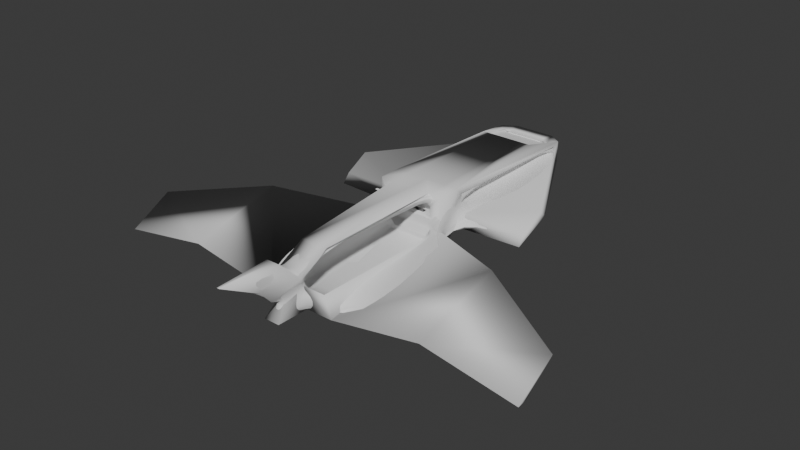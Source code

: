 # Source: MegaPlane.blend  (saved by Blender 4.2.66; exported with 4.5.12 LTS)
import bpy
from mathutils import Matrix  # noqa: F401  (used for matrix-valued properties, if any)

bpy.ops.wm.read_factory_settings(use_empty=True)
scene = bpy.context.scene
scene.name = 'Scene'

# ---- collections
col_collection = bpy.data.collections.new('Collection'); scene.collection.children.link(col_collection)

# ---- node groups
ng_smooth_by_angle = bpy.data.node_groups.new('Smooth by Angle', 'GeometryNodeTree')
_s = ng_smooth_by_angle.interface.new_socket(name='Mesh', in_out='OUTPUT', socket_type='NodeSocketGeometry')
_s = ng_smooth_by_angle.interface.new_socket(name='Mesh', in_out='INPUT', socket_type='NodeSocketGeometry')
_s = ng_smooth_by_angle.interface.new_socket(name='Angle', in_out='INPUT', socket_type='NodeSocketFloat')
_s.subtype = 'ANGLE'
_s.default_value = 0.5236
_s.min_value = 0.0
_s.max_value = 3.142
_s.description = 'Maximum face angle for smooth edges'
_s = ng_smooth_by_angle.interface.new_socket(name='Ignore Sharpness', in_out='INPUT', socket_type='NodeSocketBool')
_s.force_non_field = True
ng_smooth_by_angle.description = 'Set the sharpness of mesh edges based on the angle between the neighboring faces'
ng_smooth_by_angle.is_modifier = True
_N = ng_smooth_by_angle.nodes; _L = ng_smooth_by_angle.links
n0 = _N.new('GeometryNodeSetShadeSmooth'); n0.name = 'Set Shade Smooth'; n0.location = (120, -80)
n0.domain = 'EDGE'
n1 = _N.new('GeometryNodeSetShadeSmooth'); n1.name = 'Set Shade Smooth.001'; n1.location = (300, -80)
n2 = _N.new('NodeGroupOutput'); n2.name = 'Group Output'; n2.location = (480, -80)
n3 = _N.new('GeometryNodeInputMeshEdgeAngle'); n3.name = 'Edge Angle'; n3.location = (-440, -240)
n4 = _N.new('NodeGroupInput'); n4.name = 'Group Input'; n4.location = (-80, -80)
n5 = _N.new('GeometryNodeInputEdgeSmooth'); n5.name = 'Is Edge Smooth'; n5.location = (-260, -120)
n6 = _N.new('GeometryNodeInputShadeSmooth'); n6.name = 'Is Shade Smooth'; n6.location = (-440, -397)
n7 = _N.new('FunctionNodeCompare'); n7.name = 'Compare'; n7.location = (-260, -260)
n7.operation = 'LESS_EQUAL'
n7.inputs[6].default_value = (0.0, 0.0, 0.0, 0.0)
n7.inputs[7].default_value = (0.0, 0.0, 0.0, 0.0)
n8 = _N.new('FunctionNodeBooleanMath'); n8.name = 'Boolean Math.001'; n8.location = (-80, -260)
n9 = _N.new('NodeGroupInput'); n9.name = 'Group Input.001'; n9.location = (-440, -329)
n10 = _N.new('NodeGroupInput'); n10.name = 'Group Input.002'; n10.location = (-259, -189)
n11 = _N.new('FunctionNodeBooleanMath'); n11.name = 'Boolean Math'; n11.location = (-80, -149)
n11.operation = 'OR'
n12 = _N.new('FunctionNodeBooleanMath'); n12.name = 'Boolean Math.002'; n12.location = (-260, -380)
n12.operation = 'OR'
n13 = _N.new('NodeGroupInput'); n13.name = 'Group Input.003'; n13.location = (-440, -460)
_L.new(n3.outputs[0], n7.inputs[0])
_L.new(n1.outputs[0], n2.inputs[0])
_L.new(n9.outputs[1], n7.inputs[1])
_L.new(n7.outputs[0], n8.inputs[0])
_L.new(n4.outputs[0], n0.inputs[0])
_L.new(n0.outputs[0], n1.inputs[0])
_L.new(n8.outputs[0], n0.inputs[2])
_L.new(n10.outputs[2], n11.inputs[1])
_L.new(n5.outputs[0], n11.inputs[0])
_L.new(n11.outputs[0], n0.inputs[1])
_L.new(n13.outputs[2], n12.inputs[1])
_L.new(n6.outputs[0], n12.inputs[0])
_L.new(n12.outputs[0], n8.inputs[1])
n2.is_active_output = True

# ---- world
world_world = bpy.data.worlds.new('World'); scene.world = world_world
world_world.use_nodes = True; world_world.node_tree.nodes.clear()
_N = world_world.node_tree.nodes; _L = world_world.node_tree.links
n0 = _N.new('ShaderNodeOutputWorld'); n0.name = 'World Output'; n0.location = (300, 300)
n1 = _N.new('ShaderNodeBackground'); n1.name = 'Background'; n1.location = (10, 300)
n1.inputs[0].default_value = (0.05088, 0.05088, 0.05088, 1.0)
_L.new(n1.outputs[0], n0.inputs[0])
n0.is_active_output = True
world_world.color = (0.05088, 0.05088, 0.05088)
world_world.sun_shadow_jitter_overblur = 0.0

# ---- meshes
me_cube_002 = bpy.data.meshes.new('Cube.002')
me_cube_002.from_pydata([(-1.0, -3.819, 0.01472), (-0.6436, 4.996, 1.277), (-1.0, -0.1543, 0.2196), (-1.0, -1.718, -0.02571), (-0.6439, -0.3333, 1.421), (-0.6436, 0.5768, 1.533), (-0.921, -4.667, 0.8115), (-0.6439, -0.3333, 1.133), (-0.6436, 0.5768, 1.02), (-0.921, -0.4113, 0.7639), (-1.0, -0.3333, 1.777), (-0.6439, -0.05656, 1.133), (-0.6439, -0.05656, 1.421), (-0.7951, 4.0, 1.772), (-0.7951, 4.954, 1.525), (-1.0, 5.24, 0.9289), (-1.0, 0.3333, 0.6727), (-1.0, 0.5522, 1.558), (-1.0, 5.021, 1.435), (-1.0, 5.021, 1.131), (-1.0, 0.5522, 0.9977), (0.0, 5.504, 1.52), (2.98e-08, -0.3333, 0.7766), (0.0, 0.3333, 0.7766), (7.451e-09, -3.819, 0.01472), (0.0, 0.3333, 1.777), (0.0, -0.3333, 1.777), (1.49e-08, -0.1543, 0.2196), (0.0, -1.718, -0.02571), (2.98e-08, -4.547, 0.08877), (0.0, 5.24, 1.033), (0.0, -0.3333, 1.133), (0.0, -0.3333, 1.421), (0.0, -0.05656, 1.133), (0.0, -0.05656, 1.421), (-1.0, -0.3333, 0.7766), (2.98e-08, -0.4113, 0.7639), (-1.0, -4.547, 0.08877), (1.49e-08, -3.778, -0.008548), (2.98e-08, -0.3315, 0.2751), (-0.921, -0.3315, 0.2751), (-0.921, -3.778, -0.1243), (-1.0, 0.3333, 1.777), (-1.0, 5.24, 1.52), (0.0, 4.954, 1.525), (0.0, 4.0, 1.772), (0.0, 5.149, 1.446), (0.0, 3.194, 1.694), (-0.7951, 3.194, 1.694), (-0.7951, 5.149, 1.446), (-6.382, -4.254, 0.1286), (-6.382, -3.304, 0.7766), (-6.382, -4.547, 0.08877), (-3.02, 0.3333, 0.7421), (-3.02, 1.479, 1.189), (-3.02, 0.5522, 0.9977), (-3.02, 1.261, 1.391), (-3.691, -4.547, 0.552), (-3.691, -3.819, 0.478), (-3.691, -3.204, 0.4376), (-3.691, -1.819, 1.24), (-0.6041, -0.3333, 0.7766), (-0.6041, 1.653, 0.8455), (-0.6041, -0.1543, 0.2196), (-0.6041, -1.718, -0.02571), (-0.2161, -4.547, 0.08877), (-0.389, -0.3333, 1.133), (-0.389, -0.05656, 1.133), (-0.6041, 5.504, 1.52), (-0.6041, -3.819, 0.01472), (-0.6041, 0.3333, 1.777), (-0.6041, -0.3333, 1.777), (-0.6041, 2.589, 0.8944), (-0.389, -0.3333, 1.421), (-0.389, -0.05656, 1.421), (-0.5564, -0.4113, 0.7639), (-0.5564, -0.3315, 0.2751), (-0.5564, -3.778, -0.008548), (-0.4804, 4.954, 1.525), (-0.4804, 4.0, 1.772), (-0.4804, 5.149, 1.446), (-0.4804, 3.194, 1.694), (2.98e-08, -5.532, 0.1199), (-0.2309, -5.532, 0.1199), (-0.08057, -5.153, 0.5617), (-0.03835, -7.067, 1.724), (-0.199, -4.667, 0.8115), (2.98e-08, -4.667, 0.8115), (3.166e-08, -5.153, 0.5617), (-0.5, 5.24, 1.051), (-0.6041, 0.3333, 0.7766), (-0.2712, 2.259, 0.8772), (-0.2686, 1.653, 0.8455), (-0.9708, 2.802, -0.06953), (-0.9697, 2.531, -0.08372), (-1.046, 2.951, -0.0618), (-1.169, 2.531, -0.08372), (-0.4021, -4.88, 1.147), (8.467e-09, -4.889, 1.251), (-0.2146, -4.395, 1.04), (8.614e-09, -4.332, 1.079), (1.1e-16, -3.997, 1.599), (1.1e-16, -3.997, 1.426), (-0.1848, -3.997, 1.426), (-0.4, -3.997, 1.599), (2.608e-08, -7.067, 1.724), (-0.199, -5.372, 1.668), (-0.08057, -5.917, 1.093), (2.98e-08, -5.917, 1.093), (2.515e-08, -5.372, 1.668), (-0.08057, -5.567, 0.7008), (3.166e-08, -5.567, 0.7008)], [], [(8, 5, 1), (79, 45, 47, 81), (70, 42, 10, 71), (17, 20, 35, 42), (58, 57, 52, 50), (54, 72, 16, 53), (69, 65, 37, 0), (66, 7, 35, 61), (7, 4, 10, 35), (67, 74, 12, 11), (4, 7, 11, 12), (73, 4, 12, 74), (18, 17, 42, 43), (19, 18, 43, 15), (19, 15, 54, 56), (1, 5, 17, 18), (1, 18, 19), (5, 8, 20, 17), (8, 1, 19, 20), (9, 6, 41, 40), (63, 27, 28, 64), (66, 31, 33, 67), (64, 28, 24, 69), (90, 23, 27, 63), (89, 68, 21, 30), (75, 36, 22, 61), (6, 9, 35, 37), (86, 6, 37, 65), (76, 77, 38, 39), (86, 87, 38, 77), (75, 9, 40, 76), (13, 14, 43, 42), (78, 44, 21, 68), (79, 13, 42, 70), (80, 49, 48, 81), (14, 13, 48, 49), (78, 14, 49, 80), (50, 52, 51), (60, 59, 50, 51), (57, 60, 51, 52), (59, 58, 50), (55, 56, 54, 53), (15, 72, 54), (16, 20, 55, 53), (20, 56, 55), (3, 0, 58, 59), (37, 35, 60, 57), (35, 3, 59, 60), (0, 37, 57, 58), (44, 78, 80, 46), (46, 80, 81, 47), (45, 79, 70, 25), (14, 78, 68, 43), (36, 75, 76, 39), (6, 86, 77, 41), (40, 41, 77, 76), (65, 29, 82, 83), (9, 75, 61, 35), (15, 43, 68, 89), (16, 90, 63, 2), (3, 64, 69, 0), (7, 66, 67, 11), (2, 63, 64, 3), (4, 73, 71, 10), (32, 73, 74, 34), (33, 34, 74, 67), (31, 66, 61, 22), (24, 29, 65, 69), (25, 70, 71, 26), (13, 79, 81, 48), (88, 84, 83, 82), (107, 108, 105, 85), (86, 65, 83, 84), (106, 107, 85), (72, 91, 93, 95), (56, 20, 19), (91, 72, 89, 30), (62, 92, 23, 90), (92, 91, 30, 23), (95, 93, 94, 96), (92, 62, 96, 94), (91, 92, 94, 93), (62, 72, 95, 96), (72, 15, 89), (87, 86, 99, 100), (103, 102, 100, 99), (101, 104, 97, 98), (104, 103, 99, 97), (71, 73, 103, 104), (26, 71, 104, 101), (73, 32, 102, 103), (97, 110, 107, 106), (110, 111, 108, 107), (98, 97, 106, 109), (86, 97, 99), (84, 88, 111, 110), (86, 84, 110, 97), (85, 105, 109, 106), (16, 72, 62, 90), (42, 35, 10), (35, 20, 16, 2, 3)])
me_cube_002.polygons.foreach_set('use_smooth', [True] * 101)
_k = {(7, 66): 0.48, (11, 67): 0.48, (40, 76): 0.35, (53, 55): 0.3, (31, 66): 0.48, (33, 67): 0.48, (39, 76): 0.35, (38, 77): 0.3}
me_cube_002.attributes.new('crease_edge', 'FLOAT', 'EDGE').data.foreach_set('value', [_k.get((min(e.vertices), max(e.vertices)), 0.0) for e in me_cube_002.edges])
me_cube_002.attributes.new('crease_vert', 'FLOAT', 'POINT').data.foreach_set('value', [0.0, 0.0, 0.0, 0.0, 0.0819, 0.0, 0.004255, 0.1481, 0.0, 0.0, 0.0, 0.1481, 0.0819, 0.0, 0.0, 0.0, 0.0, 0.0, 0.0, 0.0, 0.0, 0.0, 0.0, 0.0, 0.0, 0.0, 0.0, 0.0, 0.0, 0.0, 0.0, 0.1481, 0.0819, 0.1481, 0.0819, 0.0, 0.0, 0.0, 0.3, 0.2257, 0.0, 0.004255, 0.0, 0.0, 0.0, 0.0, 0.0, 0.0, 0.0, 0.0, 0.0, 0.0, 0.0, 0.3, 0.0, 0.3, 0.0, 0.0, 0.0, 0.0, 0.0, 0.0, 0.0, 0.0, 0.0, 0.0, 0.1481, 0.1481, 0.0, 0.0, 0.0, 0.0, 0.0, 0.0819, 0.0819, 0.0, 0.1129, 0.3, 0.0, 0.0, 0.0, 0.0, 0.0, 0.0, 0.004255, 0.004255, 0.004255, 0.004255, 0.004255, 0.0, 0.0, 0.0, 0.0, 0.0, 0.0, 0.0, 0.0, 0.0, 0.0, 0.0819, 0.0819, 0.0, 0.0819, 0.0819, 0.0, 0.004255, 0.004255, 0.004255, 0.004255, 0.004255, 0.004255, 0.004255])
_uv = me_cube_002.uv_layers.new(name='UVMap')
_uv.uv.foreach_set('vector', [0.9131, 0.5423, 0.952, 0.54, 0.952, 0.8767, 0.1625, 0.8873, 0.126, 0.8873, 0.126, 0.826, 0.1625, 0.826, 0.7791, 0.3907, 0.8092, 0.3907, 0.8093, 0.4412, 0.7791, 0.4413, 0.8349, 0.3527, 0.8771, 0.3585, 0.8846, 0.4275, 0.8161, 0.367, 0.1302, 0.205, 0.07485, 0.2049, 0.07492, 0.0003671, 0.09716, 0.0003437, 0.6392, 0.4971, 0.4552, 0.5815, 0.4853, 0.4099, 0.639, 0.4099, 0.1303, 0.4402, 0.07497, 0.4697, 0.07496, 0.41, 0.1303, 0.41, 0.5659, 0.8298, 0.5659, 0.8104, 0.593, 0.7833, 0.593, 0.8134, 0.5659, 0.8104, 0.544, 0.8104, 0.517, 0.7833, 0.593, 0.7833, 0.7316, 0.6796, 0.7097, 0.6796, 0.7097, 0.6602, 0.7316, 0.6602, 0.5701, 0.8594, 0.5701, 0.8813, 0.5491, 0.8813, 0.5491, 0.8594, 0.8937, 0.8188, 0.9131, 0.8188, 0.9131, 0.8399, 0.8937, 0.8399, 0.8904, 0.01737, 0.8349, 0.3527, 0.8161, 0.367, 0.8862, 5.391e-10, 0.9133, 0.02049, 0.8904, 0.01737, 0.8862, 5.391e-10, 0.9308, 0.006085, 0.9133, 0.02049, 0.9308, 0.006085, 0.8702, 0.2796, 0.8527, 0.294, 0.3775, 0.8244, 0.3775, 0.488, 0.4047, 0.4861, 0.4047, 0.8263, 0.7208, 0.7092, 0.7327, 0.7363, 0.7097, 0.7363, 0.3065, 0.8281, 0.3065, 0.8658, 0.2793, 0.8672, 0.2793, 0.826, 0.126, 0.824, 0.126, 0.4871, 0.1533, 0.4861, 0.1531, 0.826, 0.6392, 0.7338, 0.6392, 0.4098, 0.7097, 0.4783, 0.6763, 0.7403, 0.4092, 0.44, 0.4092, 0.486, 0.2902, 0.4861, 0.2902, 0.4402, 0.3775, 0.8559, 0.3775, 0.8263, 0.3985, 0.8263, 0.3985, 0.8559, 0.2902, 0.4402, 0.2902, 0.4861, 0.1303, 0.4861, 0.1303, 0.4402, 0.3573, 0.8446, 0.3573, 0.8903, 0.3068, 0.8876, 0.3068, 0.8419, 0.6331, 0.826, 0.593, 0.8287, 0.5976, 0.7833, 0.6383, 0.7885, 0.7266, 0.8663, 0.7266, 0.824, 0.7326, 0.824, 0.7326, 0.8699, 0.8641, 0.54, 0.8629, 0.8637, 0.8641, 0.8698, 0.8093, 0.55, 0.1865, 0.887, 0.1865, 0.832, 0.2419, 0.826, 0.2419, 0.8856, 0.3492, 0.4862, 0.3496, 0.7494, 0.3073, 0.7494, 0.3068, 0.4863, 0.322, 0.8119, 0.3068, 0.8119, 0.3073, 0.7494, 0.3496, 0.7494, 0.2419, 0.8537, 0.2419, 0.826, 0.2793, 0.826, 0.2793, 0.8537, 0.7935, 0.1126, 0.7937, 0.04166, 0.8093, 0.02, 0.8092, 0.3907, 0.7697, 0.04169, 0.7332, 0.04173, 0.7331, 4.96e-05, 0.7791, 1.028e-09, 0.7696, 0.1126, 0.7935, 0.1126, 0.8092, 0.3907, 0.7791, 0.3907, 0.6758, 0.7403, 0.6997, 0.7403, 0.6997, 0.8871, 0.6758, 0.8872, 0.7193, 0.6447, 0.7097, 0.5703, 0.7233, 0.5102, 0.7233, 0.6602, 0.8641, 0.8639, 0.8641, 0.8399, 0.8789, 0.8399, 0.8789, 0.8639, 0.7315, 0.5972, 0.7233, 0.6181, 0.7233, 0.5102, 0.2823, 0.2046, 0.1771, 0.205, 0.09716, 0.0003437, 0.1693, -1.881e-09, 0.412, 0.2047, 0.6231, 0.2044, 0.5076, 0.4095, 0.4092, 0.4098, 0.1771, 0.205, 0.1302, 0.205, 0.09716, 0.0003437, 0.875, 0.3514, 0.8527, 0.294, 0.8702, 0.2796, 0.892, 0.3705, 0.4853, 0.7833, 0.4552, 0.5815, 0.6392, 0.4971, 0.7236, 0.8941, 0.6997, 0.894, 0.6997, 0.7403, 0.7183, 0.7404, 0.1531, 0.826, 0.3066, 0.7698, 0.3068, 0.826, 0.2902, 0.41, 0.1303, 0.41, 0.1302, 0.205, 0.1771, 0.205, 0.4092, 0.0002265, 0.733, 1.085e-08, 0.6231, 0.2044, 0.412, 0.2047, 0.3955, 0.4096, 0.2902, 0.41, 0.1771, 0.205, 0.2823, 0.2046, 0.1303, 0.41, 0.07496, 0.41, 0.07485, 0.2049, 0.1302, 0.205, 0.8641, 0.9004, 0.8641, 0.8639, 0.8789, 0.8639, 0.8789, 0.9005, 0.6392, 0.7404, 0.6758, 0.7403, 0.6758, 0.8872, 0.6392, 0.8872, 0.733, 0.1126, 0.7696, 0.1126, 0.7791, 0.3907, 0.7331, 0.3908, 0.7937, 0.04166, 0.7697, 0.04169, 0.7791, 1.028e-09, 0.8093, 0.02, 0.2419, 0.8961, 0.2419, 0.8537, 0.2793, 0.8537, 0.2793, 0.896, 0.3769, 0.8118, 0.322, 0.8119, 0.3496, 0.7494, 0.3775, 0.75, 0.3769, 0.4861, 0.3775, 0.75, 0.3496, 0.7494, 0.3492, 0.4862, 0.07497, 0.4697, 0.07497, 0.4861, 2.008e-06, 0.4861, -1.525e-09, 0.4685, 0.7266, 0.8941, 0.7266, 0.8663, 0.7326, 0.8699, 0.7326, 0.9001, 0.6383, 0.8643, 0.5948, 0.8612, 0.593, 0.8287, 0.6331, 0.826, 0.3496, 0.8149, 0.3573, 0.8446, 0.3068, 0.8419, 0.3068, 0.8119, 0.2902, 0.41, 0.2902, 0.4402, 0.1303, 0.4402, 0.1303, 0.41, 0.3775, 0.8753, 0.3775, 0.8559, 0.3985, 0.8559, 0.3985, 0.8753, 0.4092, 0.4099, 0.4092, 0.44, 0.2902, 0.4402, 0.2902, 0.41, 0.544, 0.8104, 0.544, 0.8298, 0.517, 0.8134, 0.517, 0.7833, 0.8641, 0.8188, 0.8937, 0.8188, 0.8937, 0.8399, 0.8641, 0.8399, 0.7316, 0.7092, 0.7097, 0.7092, 0.7097, 0.6796, 0.7316, 0.6796, 0.5659, 0.8594, 0.5659, 0.8298, 0.593, 0.8134, 0.593, 0.8594, 0.1303, 0.4861, 0.07497, 0.4861, 0.07497, 0.4697, 0.1303, 0.4402, 0.7331, 0.3908, 0.7791, 0.3907, 0.7791, 0.4413, 0.7332, 0.4413, 0.1865, 0.8874, 0.1625, 0.8873, 0.1625, 0.826, 0.1865, 0.826, 0.5172, 0.8594, 0.5233, 0.8594, 0.5345, 0.8916, 0.517, 0.8916, 0.7327, 0.824, 0.7266, 0.824, 0.7269, 0.7363, 0.7298, 0.7363, 0.07092, 0.8176, 0.126, 0.8089, 0.1229, 0.8837, 0.08975, 0.8551, 0.005261, 0.8706, 0.04874, 0.9128, 1.467e-08, 1.0, 0.4092, 0.8295, 0.4284, 0.8132, 0.4478, 0.894, 0.4392, 0.9013, 0.3066, 0.7698, 0.1531, 0.826, 0.1533, 0.4861, 0.4299, 0.5564, 0.4552, 0.5815, 0.4473, 0.7832, 0.4092, 0.7832, 0.4552, 0.5103, 0.4297, 0.5103, 0.4092, 0.4098, 0.4552, 0.4099, 0.4297, 0.5103, 0.4299, 0.5564, 0.4092, 0.7832, 0.4092, 0.4098, 0.5491, 0.8927, 0.5404, 0.8835, 0.5345, 0.8636, 0.5491, 0.8594, 0.7097, 0.4098, 0.7303, 0.4249, 0.7219, 0.5102, 0.7097, 0.5013, 0.4284, 0.8132, 0.4636, 0.7833, 0.4636, 0.8805, 0.4478, 0.894, 0.4636, 0.7833, 0.517, 0.8305, 0.4871, 0.9023, 0.4636, 0.8812, 0.4552, 0.5815, 0.4853, 0.7833, 0.4473, 0.7832, 0.3735, 0.8703, 0.3585, 0.8715, 0.3573, 0.8495, 0.3735, 0.844, 0.359, 0.8131, 0.3729, 0.8119, 0.3735, 0.844, 0.3573, 0.8495, 0.7334, 0.7203, 0.7638, 0.7203, 0.7643, 0.7901, 0.7336, 0.7902, 0.01115, 0.7655, 0.02465, 0.7663, 0.0537, 0.7967, 0.04495, 0.8329, 8.937e-09, 0.4861, 0.02741, 0.4871, 0.02465, 0.7663, 0.01115, 0.7655, 0.7332, 0.4413, 0.7791, 0.4413, 0.7638, 0.7203, 0.7334, 0.7203, 0.8937, 0.8188, 0.8641, 0.8188, 0.8641, 0.54, 0.8781, 0.54, 0.04495, 0.8329, 0.07887, 0.8865, 0.04874, 0.9128, 0.005261, 0.8706, 0.4046, 0.8574, 0.3985, 0.8574, 0.3985, 0.8263, 0.4046, 0.8263, 0.7336, 0.7902, 0.7643, 0.7901, 0.7485, 0.8242, 0.7334, 0.8242, 0.07092, 0.8176, 0.04495, 0.8329, 0.0537, 0.7967, 0.7295, 0.6496, 0.7233, 0.6496, 0.7233, 0.6181, 0.7295, 0.6181, 0.07092, 0.8176, 0.08975, 0.8551, 0.07887, 0.8865, 0.04495, 0.8329, 0.7363, 0.9525, 0.7334, 0.9525, 0.7334, 0.8242, 0.7485, 0.8242, 0.4853, 0.4099, 0.4552, 0.5815, 0.4552, 0.5103, 0.4552, 0.4099, 0.8161, 0.367, 0.8846, 0.4275, 0.8093, 0.4172, 0.8846, 0.4275, 0.8771, 0.3585, 0.8994, 0.3783, 0.9285, 0.4197, 0.9308, 0.54])
me_cube_002.update()
me_cube_001 = bpy.data.meshes.new('Cube.001')
me_cube_001.from_pydata([(-1.0, -3.819, 0.01472), (-0.6436, 4.996, 1.277), (-1.0, -0.1543, 0.2196), (-1.0, -1.718, -0.02571), (-0.6439, -0.3333, 1.421), (-0.6436, 0.5768, 1.533), (-0.921, -4.667, 0.8115), (-0.6439, -0.3333, 1.133), (-0.6436, 0.5768, 1.02), (-0.921, -0.4113, 0.7639), (-1.0, -0.3333, 1.777), (-0.6439, -0.05656, 1.133), (-0.6439, -0.05656, 1.421), (-0.7951, 4.0, 1.772), (-0.7951, 4.954, 1.525), (-1.0, 5.24, 0.9289), (-1.0, 0.3333, 0.6727), (-1.0, 0.5522, 1.558), (-1.0, 5.021, 1.435), (-1.0, 5.021, 1.131), (-1.0, 0.5522, 0.9977), (0.0, 5.504, 1.52), (2.98e-08, -0.3333, 0.7766), (0.0, 0.3333, 0.7766), (7.451e-09, -3.819, 0.01472), (0.0, 0.3333, 1.777), (0.0, -0.3333, 1.777), (1.49e-08, -0.1543, 0.2196), (0.0, -1.718, -0.02571), (2.98e-08, -4.547, 0.08877), (0.0, 5.24, 1.033), (0.0, -0.3333, 1.133), (0.0, -0.3333, 1.421), (0.0, -0.05656, 1.133), (0.0, -0.05656, 1.421), (-1.0, -0.3333, 0.7766), (2.98e-08, -0.4113, 0.7639), (-1.0, -4.547, 0.08877), (1.49e-08, -3.778, -0.008548), (2.98e-08, -0.3315, 0.2751), (-0.921, -0.3315, 0.2751), (-0.921, -3.778, -0.1243), (-1.0, 0.3333, 1.777), (-1.0, 5.24, 1.52), (0.0, 4.954, 1.525), (0.0, 4.0, 1.772), (0.0, 5.149, 1.446), (0.0, 3.194, 1.694), (-0.7951, 3.194, 1.694), (-0.7951, 5.149, 1.446), (-6.382, -4.254, 0.1286), (-6.382, -3.304, 0.7766), (-6.382, -4.547, 0.08877), (-3.02, 0.3333, 0.7421), (-3.02, 1.479, 1.189), (-3.02, 0.5522, 0.9977), (-3.02, 1.261, 1.391), (-3.691, -4.547, 0.552), (-3.691, -3.819, 0.478), (-3.691, -3.204, 0.4376), (-3.691, -1.819, 1.24), (-0.6041, -0.3333, 0.7766), (-0.6041, 1.653, 0.8455), (-0.6041, -0.1543, 0.2196), (-0.6041, -1.718, -0.02571), (-0.2161, -4.547, 0.08877), (-0.389, -0.3333, 1.133), (-0.389, -0.05656, 1.133), (-0.6041, 5.504, 1.52), (-0.6041, -3.819, 0.01472), (-0.6041, 0.3333, 1.777), (-0.6041, -0.3333, 1.777), (-0.6041, 2.589, 0.8944), (-0.389, -0.3333, 1.421), (-0.389, -0.05656, 1.421), (-0.5564, -0.4113, 0.7639), (-0.5564, -0.3315, 0.2751), (-0.5564, -3.778, -0.008548), (-0.4804, 4.954, 1.525), (-0.4804, 4.0, 1.772), (-0.4804, 5.149, 1.446), (-0.4804, 3.194, 1.694), (2.98e-08, -5.532, 0.1199), (-0.2309, -5.532, 0.1199), (-0.08057, -5.153, 0.5617), (-0.03835, -7.067, 1.724), (-0.199, -4.667, 0.8115), (2.98e-08, -4.667, 0.8115), (3.166e-08, -5.153, 0.5617), (-0.5, 5.24, 1.051), (-0.6041, 0.3333, 0.7766), (-0.2712, 2.259, 0.8772), (-0.2686, 1.653, 0.8455), (-0.9708, 2.802, -0.06953), (-0.9697, 2.531, -0.08372), (-1.046, 2.951, -0.0618), (-1.169, 2.531, -0.08372), (-0.4021, -4.88, 1.147), (8.467e-09, -4.889, 1.251), (-0.2146, -4.395, 1.04), (8.614e-09, -4.332, 1.079), (1.1e-16, -3.997, 1.599), (1.1e-16, -3.997, 1.426), (-0.1848, -3.997, 1.426), (-0.4, -3.997, 1.599), (2.608e-08, -7.067, 1.724), (-0.199, -5.372, 1.668), (-0.08057, -5.917, 1.093), (2.98e-08, -5.917, 1.093), (2.515e-08, -5.372, 1.668), (-0.08057, -5.567, 0.7008), (3.166e-08, -5.567, 0.7008)], [], [(8, 5, 1), (79, 45, 47, 81), (70, 42, 10, 71), (17, 20, 35, 42), (58, 57, 52, 50), (54, 72, 16, 53), (69, 65, 37, 0), (66, 7, 35, 61), (7, 4, 10, 35), (67, 74, 12, 11), (4, 7, 11, 12), (73, 4, 12, 74), (18, 17, 42, 43), (19, 18, 43, 15), (19, 15, 54, 56), (1, 5, 17, 18), (1, 18, 19), (5, 8, 20, 17), (8, 1, 19, 20), (9, 6, 41, 40), (63, 27, 28, 64), (66, 31, 33, 67), (64, 28, 24, 69), (90, 23, 27, 63), (89, 68, 21, 30), (75, 36, 22, 61), (6, 9, 35, 37), (86, 6, 37, 65), (76, 77, 38, 39), (86, 87, 38, 77), (75, 9, 40, 76), (13, 14, 43, 42), (78, 44, 21, 68), (79, 13, 42, 70), (80, 49, 48, 81), (14, 13, 48, 49), (78, 14, 49, 80), (50, 52, 51), (60, 59, 50, 51), (57, 60, 51, 52), (59, 58, 50), (55, 56, 54, 53), (15, 72, 54), (16, 20, 55, 53), (20, 56, 55), (3, 0, 58, 59), (37, 35, 60, 57), (35, 3, 59, 60), (0, 37, 57, 58), (44, 78, 80, 46), (46, 80, 81, 47), (45, 79, 70, 25), (14, 78, 68, 43), (36, 75, 76, 39), (6, 86, 77, 41), (40, 41, 77, 76), (65, 29, 82, 83), (9, 75, 61, 35), (15, 43, 68, 89), (16, 90, 63, 2), (3, 64, 69, 0), (7, 66, 67, 11), (2, 63, 64, 3), (4, 73, 71, 10), (32, 73, 74, 34), (33, 34, 74, 67), (31, 66, 61, 22), (24, 29, 65, 69), (25, 70, 71, 26), (13, 79, 81, 48), (88, 84, 83, 82), (107, 108, 105, 85), (86, 65, 83, 84), (106, 107, 85), (72, 91, 93, 95), (56, 20, 19), (91, 72, 89, 30), (62, 92, 23, 90), (92, 91, 30, 23), (95, 93, 94, 96), (92, 62, 96, 94), (91, 92, 94, 93), (62, 72, 95, 96), (72, 15, 89), (87, 86, 99, 100), (103, 102, 100, 99), (101, 104, 97, 98), (104, 103, 99, 97), (71, 73, 103, 104), (26, 71, 104, 101), (73, 32, 102, 103), (97, 110, 107, 106), (110, 111, 108, 107), (98, 97, 106, 109), (86, 97, 99), (84, 88, 111, 110), (86, 84, 110, 97), (85, 105, 109, 106), (16, 72, 62, 90), (42, 35, 10), (35, 20, 16, 2, 3)])
me_cube_001.polygons.foreach_set('use_smooth', [True] * 101)
_k = {(7, 66): 0.48, (11, 67): 0.48, (40, 76): 0.35, (53, 55): 0.3, (31, 66): 0.48, (33, 67): 0.48, (39, 76): 0.35, (38, 77): 0.3}
me_cube_001.attributes.new('crease_edge', 'FLOAT', 'EDGE').data.foreach_set('value', [_k.get((min(e.vertices), max(e.vertices)), 0.0) for e in me_cube_001.edges])
me_cube_001.attributes.new('crease_vert', 'FLOAT', 'POINT').data.foreach_set('value', [0.0, 0.0, 0.0, 0.0, 0.0819, 0.0, 0.004255, 0.1481, 0.0, 0.0, 0.0, 0.1481, 0.0819, 0.0, 0.0, 0.0, 0.0, 0.0, 0.0, 0.0, 0.0, 0.0, 0.0, 0.0, 0.0, 0.0, 0.0, 0.0, 0.0, 0.0, 0.0, 0.1481, 0.0819, 0.1481, 0.0819, 0.0, 0.0, 0.0, 0.3, 0.2257, 0.0, 0.004255, 0.0, 0.0, 0.0, 0.0, 0.0, 0.0, 0.0, 0.0, 0.0, 0.0, 0.0, 0.3, 0.0, 0.3, 0.0, 0.0, 0.0, 0.0, 0.0, 0.0, 0.0, 0.0, 0.0, 0.0, 0.1481, 0.1481, 0.0, 0.0, 0.0, 0.0, 0.0, 0.0819, 0.0819, 0.0, 0.1129, 0.3, 0.0, 0.0, 0.0, 0.0, 0.0, 0.0, 0.004255, 0.004255, 0.004255, 0.004255, 0.004255, 0.0, 0.0, 0.0, 0.0, 0.0, 0.0, 0.0, 0.0, 0.0, 0.0, 0.0819, 0.0819, 0.0, 0.0819, 0.0819, 0.0, 0.004255, 0.004255, 0.004255, 0.004255, 0.004255, 0.004255, 0.004255])
_uv = me_cube_001.uv_layers.new(name='UVMap')
_uv.uv.foreach_set('vector', [0.9131, 0.5423, 0.952, 0.54, 0.952, 0.8767, 0.1625, 0.8873, 0.126, 0.8873, 0.126, 0.826, 0.1625, 0.826, 0.7791, 0.3907, 0.8092, 0.3907, 0.8093, 0.4412, 0.7791, 0.4413, 0.8349, 0.3527, 0.8771, 0.3585, 0.8846, 0.4275, 0.8161, 0.367, 0.1302, 0.205, 0.07485, 0.2049, 0.07492, 0.0003671, 0.09716, 0.0003437, 0.6392, 0.4971, 0.4552, 0.5815, 0.4853, 0.4099, 0.639, 0.4099, 0.1303, 0.4402, 0.07497, 0.4697, 0.07496, 0.41, 0.1303, 0.41, 0.5659, 0.8298, 0.5659, 0.8104, 0.593, 0.7833, 0.593, 0.8134, 0.5659, 0.8104, 0.544, 0.8104, 0.517, 0.7833, 0.593, 0.7833, 0.7316, 0.6796, 0.7097, 0.6796, 0.7097, 0.6602, 0.7316, 0.6602, 0.5701, 0.8594, 0.5701, 0.8813, 0.5491, 0.8813, 0.5491, 0.8594, 0.8937, 0.8188, 0.9131, 0.8188, 0.9131, 0.8399, 0.8937, 0.8399, 0.8904, 0.01737, 0.8349, 0.3527, 0.8161, 0.367, 0.8862, 5.391e-10, 0.9133, 0.02049, 0.8904, 0.01737, 0.8862, 5.391e-10, 0.9308, 0.006085, 0.9133, 0.02049, 0.9308, 0.006085, 0.8702, 0.2796, 0.8527, 0.294, 0.3775, 0.8244, 0.3775, 0.488, 0.4047, 0.4861, 0.4047, 0.8263, 0.7208, 0.7092, 0.7327, 0.7363, 0.7097, 0.7363, 0.3065, 0.8281, 0.3065, 0.8658, 0.2793, 0.8672, 0.2793, 0.826, 0.126, 0.824, 0.126, 0.4871, 0.1533, 0.4861, 0.1531, 0.826, 0.6392, 0.7338, 0.6392, 0.4098, 0.7097, 0.4783, 0.6763, 0.7403, 0.4092, 0.44, 0.4092, 0.486, 0.2902, 0.4861, 0.2902, 0.4402, 0.3775, 0.8559, 0.3775, 0.8263, 0.3985, 0.8263, 0.3985, 0.8559, 0.2902, 0.4402, 0.2902, 0.4861, 0.1303, 0.4861, 0.1303, 0.4402, 0.3573, 0.8446, 0.3573, 0.8903, 0.3068, 0.8876, 0.3068, 0.8419, 0.6331, 0.826, 0.593, 0.8287, 0.5976, 0.7833, 0.6383, 0.7885, 0.7266, 0.8663, 0.7266, 0.824, 0.7326, 0.824, 0.7326, 0.8699, 0.8641, 0.54, 0.8629, 0.8637, 0.8641, 0.8698, 0.8093, 0.55, 0.1865, 0.887, 0.1865, 0.832, 0.2419, 0.826, 0.2419, 0.8856, 0.3492, 0.4862, 0.3496, 0.7494, 0.3073, 0.7494, 0.3068, 0.4863, 0.322, 0.8119, 0.3068, 0.8119, 0.3073, 0.7494, 0.3496, 0.7494, 0.2419, 0.8537, 0.2419, 0.826, 0.2793, 0.826, 0.2793, 0.8537, 0.7935, 0.1126, 0.7937, 0.04166, 0.8093, 0.02, 0.8092, 0.3907, 0.7697, 0.04169, 0.7332, 0.04173, 0.7331, 4.96e-05, 0.7791, 1.028e-09, 0.7696, 0.1126, 0.7935, 0.1126, 0.8092, 0.3907, 0.7791, 0.3907, 0.6758, 0.7403, 0.6997, 0.7403, 0.6997, 0.8871, 0.6758, 0.8872, 0.7193, 0.6447, 0.7097, 0.5703, 0.7233, 0.5102, 0.7233, 0.6602, 0.8641, 0.8639, 0.8641, 0.8399, 0.8789, 0.8399, 0.8789, 0.8639, 0.7315, 0.5972, 0.7233, 0.6181, 0.7233, 0.5102, 0.2823, 0.2046, 0.1771, 0.205, 0.09716, 0.0003437, 0.1693, -1.881e-09, 0.412, 0.2047, 0.6231, 0.2044, 0.5076, 0.4095, 0.4092, 0.4098, 0.1771, 0.205, 0.1302, 0.205, 0.09716, 0.0003437, 0.875, 0.3514, 0.8527, 0.294, 0.8702, 0.2796, 0.892, 0.3705, 0.4853, 0.7833, 0.4552, 0.5815, 0.6392, 0.4971, 0.7236, 0.8941, 0.6997, 0.894, 0.6997, 0.7403, 0.7183, 0.7404, 0.1531, 0.826, 0.3066, 0.7698, 0.3068, 0.826, 0.2902, 0.41, 0.1303, 0.41, 0.1302, 0.205, 0.1771, 0.205, 0.4092, 0.0002265, 0.733, 1.085e-08, 0.6231, 0.2044, 0.412, 0.2047, 0.3955, 0.4096, 0.2902, 0.41, 0.1771, 0.205, 0.2823, 0.2046, 0.1303, 0.41, 0.07496, 0.41, 0.07485, 0.2049, 0.1302, 0.205, 0.8641, 0.9004, 0.8641, 0.8639, 0.8789, 0.8639, 0.8789, 0.9005, 0.6392, 0.7404, 0.6758, 0.7403, 0.6758, 0.8872, 0.6392, 0.8872, 0.733, 0.1126, 0.7696, 0.1126, 0.7791, 0.3907, 0.7331, 0.3908, 0.7937, 0.04166, 0.7697, 0.04169, 0.7791, 1.028e-09, 0.8093, 0.02, 0.2419, 0.8961, 0.2419, 0.8537, 0.2793, 0.8537, 0.2793, 0.896, 0.3769, 0.8118, 0.322, 0.8119, 0.3496, 0.7494, 0.3775, 0.75, 0.3769, 0.4861, 0.3775, 0.75, 0.3496, 0.7494, 0.3492, 0.4862, 0.07497, 0.4697, 0.07497, 0.4861, 2.008e-06, 0.4861, -1.525e-09, 0.4685, 0.7266, 0.8941, 0.7266, 0.8663, 0.7326, 0.8699, 0.7326, 0.9001, 0.6383, 0.8643, 0.5948, 0.8612, 0.593, 0.8287, 0.6331, 0.826, 0.3496, 0.8149, 0.3573, 0.8446, 0.3068, 0.8419, 0.3068, 0.8119, 0.2902, 0.41, 0.2902, 0.4402, 0.1303, 0.4402, 0.1303, 0.41, 0.3775, 0.8753, 0.3775, 0.8559, 0.3985, 0.8559, 0.3985, 0.8753, 0.4092, 0.4099, 0.4092, 0.44, 0.2902, 0.4402, 0.2902, 0.41, 0.544, 0.8104, 0.544, 0.8298, 0.517, 0.8134, 0.517, 0.7833, 0.8641, 0.8188, 0.8937, 0.8188, 0.8937, 0.8399, 0.8641, 0.8399, 0.7316, 0.7092, 0.7097, 0.7092, 0.7097, 0.6796, 0.7316, 0.6796, 0.5659, 0.8594, 0.5659, 0.8298, 0.593, 0.8134, 0.593, 0.8594, 0.1303, 0.4861, 0.07497, 0.4861, 0.07497, 0.4697, 0.1303, 0.4402, 0.7331, 0.3908, 0.7791, 0.3907, 0.7791, 0.4413, 0.7332, 0.4413, 0.1865, 0.8874, 0.1625, 0.8873, 0.1625, 0.826, 0.1865, 0.826, 0.5172, 0.8594, 0.5233, 0.8594, 0.5345, 0.8916, 0.517, 0.8916, 0.7327, 0.824, 0.7266, 0.824, 0.7269, 0.7363, 0.7298, 0.7363, 0.07092, 0.8176, 0.126, 0.8089, 0.1229, 0.8837, 0.08975, 0.8551, 0.005261, 0.8706, 0.04874, 0.9128, 1.467e-08, 1.0, 0.4092, 0.8295, 0.4284, 0.8132, 0.4478, 0.894, 0.4392, 0.9013, 0.3066, 0.7698, 0.1531, 0.826, 0.1533, 0.4861, 0.4299, 0.5564, 0.4552, 0.5815, 0.4473, 0.7832, 0.4092, 0.7832, 0.4552, 0.5103, 0.4297, 0.5103, 0.4092, 0.4098, 0.4552, 0.4099, 0.4297, 0.5103, 0.4299, 0.5564, 0.4092, 0.7832, 0.4092, 0.4098, 0.5491, 0.8927, 0.5404, 0.8835, 0.5345, 0.8636, 0.5491, 0.8594, 0.7097, 0.4098, 0.7303, 0.4249, 0.7219, 0.5102, 0.7097, 0.5013, 0.4284, 0.8132, 0.4636, 0.7833, 0.4636, 0.8805, 0.4478, 0.894, 0.4636, 0.7833, 0.517, 0.8305, 0.4871, 0.9023, 0.4636, 0.8812, 0.4552, 0.5815, 0.4853, 0.7833, 0.4473, 0.7832, 0.3735, 0.8703, 0.3585, 0.8715, 0.3573, 0.8495, 0.3735, 0.844, 0.359, 0.8131, 0.3729, 0.8119, 0.3735, 0.844, 0.3573, 0.8495, 0.7334, 0.7203, 0.7638, 0.7203, 0.7643, 0.7901, 0.7336, 0.7902, 0.01115, 0.7655, 0.02465, 0.7663, 0.0537, 0.7967, 0.04495, 0.8329, 8.937e-09, 0.4861, 0.02741, 0.4871, 0.02465, 0.7663, 0.01115, 0.7655, 0.7332, 0.4413, 0.7791, 0.4413, 0.7638, 0.7203, 0.7334, 0.7203, 0.8937, 0.8188, 0.8641, 0.8188, 0.8641, 0.54, 0.8781, 0.54, 0.04495, 0.8329, 0.07887, 0.8865, 0.04874, 0.9128, 0.005261, 0.8706, 0.4046, 0.8574, 0.3985, 0.8574, 0.3985, 0.8263, 0.4046, 0.8263, 0.7336, 0.7902, 0.7643, 0.7901, 0.7485, 0.8242, 0.7334, 0.8242, 0.07092, 0.8176, 0.04495, 0.8329, 0.0537, 0.7967, 0.7295, 0.6496, 0.7233, 0.6496, 0.7233, 0.6181, 0.7295, 0.6181, 0.07092, 0.8176, 0.08975, 0.8551, 0.07887, 0.8865, 0.04495, 0.8329, 0.7363, 0.9525, 0.7334, 0.9525, 0.7334, 0.8242, 0.7485, 0.8242, 0.4853, 0.4099, 0.4552, 0.5815, 0.4552, 0.5103, 0.4552, 0.4099, 0.8161, 0.367, 0.8846, 0.4275, 0.8093, 0.4172, 0.8846, 0.4275, 0.8771, 0.3585, 0.8994, 0.3783, 0.9285, 0.4197, 0.9308, 0.54])
me_cube_001.update()

# ---- objects
ob_plane = bpy.data.objects.new('Plane', me_cube_002)
ob_mesh_colonly = bpy.data.objects.new('mesh-colonly', me_cube_001)

# ---- transforms, parenting, visibility, modifiers, constraints
ob_plane.location = (0.0, 0.0, 0.0)
_m = ob_plane.modifiers.new('Mirror', 'MIRROR')
_m = ob_plane.modifiers.new('Subdivision', 'SUBSURF')
_m.levels = 3
_m = ob_plane.modifiers.new('Smooth by Angle', 'NODES')
_m.node_group = ng_smooth_by_angle
_m.use_pin_to_last = True
_m.show_group_selector = False
ob_mesh_colonly.location = (0.0, 0.0, 0.0)
ob_mesh_colonly.display_type = 'WIRE'
_m = ob_mesh_colonly.modifiers.new('Mirror', 'MIRROR')

# ---- collection membership
col_collection.objects.link(ob_plane)
col_collection.objects.link(ob_mesh_colonly)

# ---- scene / render settings (as saved in the file)
scene.frame_start = 1; scene.frame_end = 250; scene.frame_set(1)
scene.render.engine = 'BLENDER_EEVEE_NEXT'
bpy.context.view_layer.update()

# ---- added for rendering (the .blend has no active camera and no usable light): camera, sun
cam_auto = bpy.data.cameras.new('AutoCamera')
cam_auto.lens = 50.0
cam_auto.sensor_width = 36.0
cam_auto.clip_end = 1000.0
ob_auto_camera = bpy.data.objects.new('AutoCamera', cam_auto)
scene.collection.objects.link(ob_auto_camera)
ob_auto_camera.location = (16.669, -20.7842, 14.1614)
ob_auto_camera.rotation_euler = (1.09748, -7.21219e-08, 0.694738)
scene.camera = ob_auto_camera
light_auto_sun = bpy.data.lights.new('AutoSun', 'SUN')
light_auto_sun.energy = 3.0
light_auto_sun.angle = 0.0523599
ob_auto_sun = bpy.data.objects.new('AutoSun', light_auto_sun)
scene.collection.objects.link(ob_auto_sun)
ob_auto_sun.rotation_euler = (0.872665, 0.174533, 0.523599)
bpy.context.view_layer.update()
